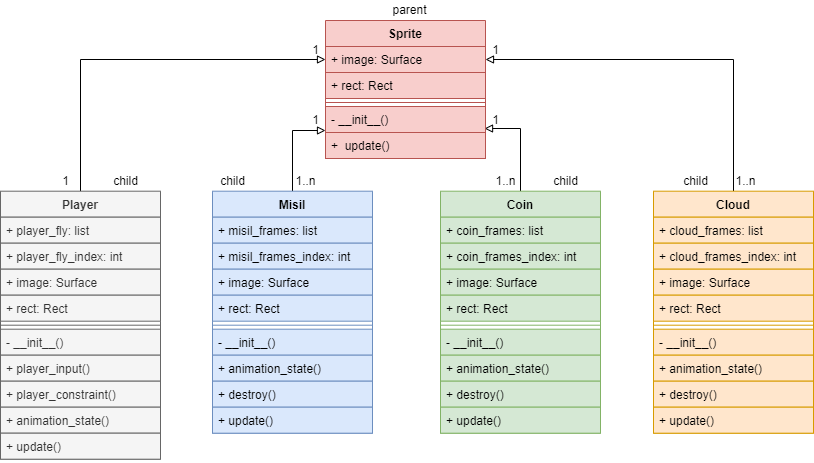

The diagram above was exported from draw.io. Its source (the exported page's mxGraphModel, read from the mxfile embedded in the PNG):
<mxGraphModel dx="868" dy="450" grid="1" gridSize="10" guides="1" tooltips="1" connect="1" arrows="1" fold="1" page="1" pageScale="1" pageWidth="827" pageHeight="1169" math="0" shadow="0">
  <root>
    <mxCell id="WIyWlLk6GJQsqaUBKTNV-0" />
    <mxCell id="WIyWlLk6GJQsqaUBKTNV-1" parent="WIyWlLk6GJQsqaUBKTNV-0" />
    <mxCell id="0Je2g1W7Uk9sy7Xl4BZx-0" style="edgeStyle=orthogonalEdgeStyle;rounded=0;orthogonalLoop=1;jettySize=auto;html=1;exitX=0.5;exitY=0;exitDx=0;exitDy=0;entryX=0;entryY=0.5;entryDx=0;entryDy=0;endArrow=block;endFill=0;" parent="WIyWlLk6GJQsqaUBKTNV-1" source="KGf5j8s6VGtxi6ynBE5h-0" target="KGf5j8s6VGtxi6ynBE5h-93" edge="1">
      <mxGeometry relative="1" as="geometry" />
    </mxCell>
    <mxCell id="KGf5j8s6VGtxi6ynBE5h-0" value="Player" style="swimlane;fontStyle=1;align=center;verticalAlign=top;childLayout=stackLayout;horizontal=1;startSize=26;horizontalStack=0;resizeParent=1;resizeParentMax=0;resizeLast=0;collapsible=1;marginBottom=0;fillColor=#f5f5f5;fontColor=#333333;strokeColor=#666666;" parent="WIyWlLk6GJQsqaUBKTNV-1" vertex="1">
      <mxGeometry x="5" y="590.69" width="160" height="268" as="geometry">
        <mxRectangle x="300" y="220" width="70" height="26" as="alternateBounds" />
      </mxGeometry>
    </mxCell>
    <mxCell id="KGf5j8s6VGtxi6ynBE5h-1" value="+ player_fly: list" style="text;strokeColor=#666666;fillColor=#f5f5f5;align=left;verticalAlign=top;spacingLeft=4;spacingRight=4;overflow=hidden;rotatable=0;points=[[0,0.5],[1,0.5]];portConstraint=eastwest;fontColor=#333333;" parent="KGf5j8s6VGtxi6ynBE5h-0" vertex="1">
      <mxGeometry y="26" width="160" height="26" as="geometry" />
    </mxCell>
    <mxCell id="KGf5j8s6VGtxi6ynBE5h-16" value="+ player_fly_index: int" style="text;strokeColor=#666666;fillColor=#f5f5f5;align=left;verticalAlign=top;spacingLeft=4;spacingRight=4;overflow=hidden;rotatable=0;points=[[0,0.5],[1,0.5]];portConstraint=eastwest;fontColor=#333333;" parent="KGf5j8s6VGtxi6ynBE5h-0" vertex="1">
      <mxGeometry y="52" width="160" height="26" as="geometry" />
    </mxCell>
    <mxCell id="KGf5j8s6VGtxi6ynBE5h-11" value="+ image: Surface" style="text;strokeColor=#666666;fillColor=#f5f5f5;align=left;verticalAlign=top;spacingLeft=4;spacingRight=4;overflow=hidden;rotatable=0;points=[[0,0.5],[1,0.5]];portConstraint=eastwest;fontColor=#333333;" parent="KGf5j8s6VGtxi6ynBE5h-0" vertex="1">
      <mxGeometry y="78" width="160" height="26" as="geometry" />
    </mxCell>
    <mxCell id="KGf5j8s6VGtxi6ynBE5h-8" value="+ rect: Rect" style="text;strokeColor=#666666;fillColor=#f5f5f5;align=left;verticalAlign=top;spacingLeft=4;spacingRight=4;overflow=hidden;rotatable=0;points=[[0,0.5],[1,0.5]];portConstraint=eastwest;fontColor=#333333;" parent="KGf5j8s6VGtxi6ynBE5h-0" vertex="1">
      <mxGeometry y="104" width="160" height="26" as="geometry" />
    </mxCell>
    <mxCell id="KGf5j8s6VGtxi6ynBE5h-2" value="" style="line;strokeWidth=1;fillColor=#f5f5f5;align=left;verticalAlign=middle;spacingTop=-1;spacingLeft=3;spacingRight=3;rotatable=0;labelPosition=right;points=[];portConstraint=eastwest;fontColor=#333333;strokeColor=#666666;" parent="KGf5j8s6VGtxi6ynBE5h-0" vertex="1">
      <mxGeometry y="130" width="160" height="8" as="geometry" />
    </mxCell>
    <mxCell id="KGf5j8s6VGtxi6ynBE5h-3" value="- __init__()" style="text;strokeColor=#666666;fillColor=#f5f5f5;align=left;verticalAlign=top;spacingLeft=4;spacingRight=4;overflow=hidden;rotatable=0;points=[[0,0.5],[1,0.5]];portConstraint=eastwest;fontColor=#333333;" parent="KGf5j8s6VGtxi6ynBE5h-0" vertex="1">
      <mxGeometry y="138" width="160" height="26" as="geometry" />
    </mxCell>
    <mxCell id="KGf5j8s6VGtxi6ynBE5h-18" value="+ player_input()" style="text;strokeColor=#666666;fillColor=#f5f5f5;align=left;verticalAlign=top;spacingLeft=4;spacingRight=4;overflow=hidden;rotatable=0;points=[[0,0.5],[1,0.5]];portConstraint=eastwest;fontColor=#333333;" parent="KGf5j8s6VGtxi6ynBE5h-0" vertex="1">
      <mxGeometry y="164" width="160" height="26" as="geometry" />
    </mxCell>
    <mxCell id="KGf5j8s6VGtxi6ynBE5h-27" value="+ player_constraint()" style="text;strokeColor=#666666;fillColor=#f5f5f5;align=left;verticalAlign=top;spacingLeft=4;spacingRight=4;overflow=hidden;rotatable=0;points=[[0,0.5],[1,0.5]];portConstraint=eastwest;fontColor=#333333;" parent="KGf5j8s6VGtxi6ynBE5h-0" vertex="1">
      <mxGeometry y="190" width="160" height="26" as="geometry" />
    </mxCell>
    <mxCell id="KGf5j8s6VGtxi6ynBE5h-28" value="+ animation_state()" style="text;strokeColor=#666666;fillColor=#f5f5f5;align=left;verticalAlign=top;spacingLeft=4;spacingRight=4;overflow=hidden;rotatable=0;points=[[0,0.5],[1,0.5]];portConstraint=eastwest;fontColor=#333333;" parent="KGf5j8s6VGtxi6ynBE5h-0" vertex="1">
      <mxGeometry y="216" width="160" height="26" as="geometry" />
    </mxCell>
    <mxCell id="KGf5j8s6VGtxi6ynBE5h-29" value="+ update()" style="text;strokeColor=#666666;fillColor=#f5f5f5;align=left;verticalAlign=top;spacingLeft=4;spacingRight=4;overflow=hidden;rotatable=0;points=[[0,0.5],[1,0.5]];portConstraint=eastwest;fontColor=#333333;" parent="KGf5j8s6VGtxi6ynBE5h-0" vertex="1">
      <mxGeometry y="242" width="160" height="26" as="geometry" />
    </mxCell>
    <mxCell id="0Je2g1W7Uk9sy7Xl4BZx-1" style="edgeStyle=orthogonalEdgeStyle;rounded=0;orthogonalLoop=1;jettySize=auto;html=1;entryX=0;entryY=0.923;entryDx=0;entryDy=0;entryPerimeter=0;endArrow=block;endFill=0;" parent="WIyWlLk6GJQsqaUBKTNV-1" source="KGf5j8s6VGtxi6ynBE5h-30" target="xqyXzrizUpp2N6yq2Sk2-0" edge="1">
      <mxGeometry relative="1" as="geometry" />
    </mxCell>
    <mxCell id="KGf5j8s6VGtxi6ynBE5h-30" value="Misil" style="swimlane;fontStyle=1;align=center;verticalAlign=top;childLayout=stackLayout;horizontal=1;startSize=26;horizontalStack=0;resizeParent=1;resizeParentMax=0;resizeLast=0;collapsible=1;marginBottom=0;fillColor=#dae8fc;strokeColor=#6c8ebf;" parent="WIyWlLk6GJQsqaUBKTNV-1" vertex="1">
      <mxGeometry x="217" y="590.69" width="160" height="242" as="geometry">
        <mxRectangle x="300" y="220" width="70" height="26" as="alternateBounds" />
      </mxGeometry>
    </mxCell>
    <mxCell id="KGf5j8s6VGtxi6ynBE5h-31" value="+ misil_frames: list" style="text;strokeColor=#6c8ebf;fillColor=#dae8fc;align=left;verticalAlign=top;spacingLeft=4;spacingRight=4;overflow=hidden;rotatable=0;points=[[0,0.5],[1,0.5]];portConstraint=eastwest;" parent="KGf5j8s6VGtxi6ynBE5h-30" vertex="1">
      <mxGeometry y="26" width="160" height="26" as="geometry" />
    </mxCell>
    <mxCell id="KGf5j8s6VGtxi6ynBE5h-32" value="+ misil_frames_index: int" style="text;strokeColor=#6c8ebf;fillColor=#dae8fc;align=left;verticalAlign=top;spacingLeft=4;spacingRight=4;overflow=hidden;rotatable=0;points=[[0,0.5],[1,0.5]];portConstraint=eastwest;" parent="KGf5j8s6VGtxi6ynBE5h-30" vertex="1">
      <mxGeometry y="52" width="160" height="26" as="geometry" />
    </mxCell>
    <mxCell id="KGf5j8s6VGtxi6ynBE5h-33" value="+ image: Surface" style="text;strokeColor=#6c8ebf;fillColor=#dae8fc;align=left;verticalAlign=top;spacingLeft=4;spacingRight=4;overflow=hidden;rotatable=0;points=[[0,0.5],[1,0.5]];portConstraint=eastwest;" parent="KGf5j8s6VGtxi6ynBE5h-30" vertex="1">
      <mxGeometry y="78" width="160" height="26" as="geometry" />
    </mxCell>
    <mxCell id="KGf5j8s6VGtxi6ynBE5h-34" value="+ rect: Rect" style="text;strokeColor=#6c8ebf;fillColor=#dae8fc;align=left;verticalAlign=top;spacingLeft=4;spacingRight=4;overflow=hidden;rotatable=0;points=[[0,0.5],[1,0.5]];portConstraint=eastwest;" parent="KGf5j8s6VGtxi6ynBE5h-30" vertex="1">
      <mxGeometry y="104" width="160" height="26" as="geometry" />
    </mxCell>
    <mxCell id="KGf5j8s6VGtxi6ynBE5h-35" value="" style="line;strokeWidth=1;fillColor=#dae8fc;align=left;verticalAlign=middle;spacingTop=-1;spacingLeft=3;spacingRight=3;rotatable=0;labelPosition=right;points=[];portConstraint=eastwest;strokeColor=#6c8ebf;" parent="KGf5j8s6VGtxi6ynBE5h-30" vertex="1">
      <mxGeometry y="130" width="160" height="8" as="geometry" />
    </mxCell>
    <mxCell id="KGf5j8s6VGtxi6ynBE5h-36" value="- __init__()" style="text;strokeColor=#6c8ebf;fillColor=#dae8fc;align=left;verticalAlign=top;spacingLeft=4;spacingRight=4;overflow=hidden;rotatable=0;points=[[0,0.5],[1,0.5]];portConstraint=eastwest;" parent="KGf5j8s6VGtxi6ynBE5h-30" vertex="1">
      <mxGeometry y="138" width="160" height="26" as="geometry" />
    </mxCell>
    <mxCell id="KGf5j8s6VGtxi6ynBE5h-39" value="+ animation_state()" style="text;strokeColor=#6c8ebf;fillColor=#dae8fc;align=left;verticalAlign=top;spacingLeft=4;spacingRight=4;overflow=hidden;rotatable=0;points=[[0,0.5],[1,0.5]];portConstraint=eastwest;" parent="KGf5j8s6VGtxi6ynBE5h-30" vertex="1">
      <mxGeometry y="164" width="160" height="26" as="geometry" />
    </mxCell>
    <mxCell id="KGf5j8s6VGtxi6ynBE5h-37" value="+ destroy()" style="text;strokeColor=#6c8ebf;fillColor=#dae8fc;align=left;verticalAlign=top;spacingLeft=4;spacingRight=4;overflow=hidden;rotatable=0;points=[[0,0.5],[1,0.5]];portConstraint=eastwest;" parent="KGf5j8s6VGtxi6ynBE5h-30" vertex="1">
      <mxGeometry y="190" width="160" height="26" as="geometry" />
    </mxCell>
    <mxCell id="KGf5j8s6VGtxi6ynBE5h-40" value="+ update()" style="text;strokeColor=#6c8ebf;fillColor=#dae8fc;align=left;verticalAlign=top;spacingLeft=4;spacingRight=4;overflow=hidden;rotatable=0;points=[[0,0.5],[1,0.5]];portConstraint=eastwest;" parent="KGf5j8s6VGtxi6ynBE5h-30" vertex="1">
      <mxGeometry y="216" width="160" height="26" as="geometry" />
    </mxCell>
    <mxCell id="0Je2g1W7Uk9sy7Xl4BZx-2" style="edgeStyle=orthogonalEdgeStyle;rounded=0;orthogonalLoop=1;jettySize=auto;html=1;exitX=0.5;exitY=0;exitDx=0;exitDy=0;entryX=0.994;entryY=0.846;entryDx=0;entryDy=0;entryPerimeter=0;endArrow=block;endFill=0;" parent="WIyWlLk6GJQsqaUBKTNV-1" source="KGf5j8s6VGtxi6ynBE5h-41" target="xqyXzrizUpp2N6yq2Sk2-0" edge="1">
      <mxGeometry relative="1" as="geometry">
        <mxPoint x="590" y="520" as="targetPoint" />
      </mxGeometry>
    </mxCell>
    <mxCell id="KGf5j8s6VGtxi6ynBE5h-41" value="Coin" style="swimlane;fontStyle=1;align=center;verticalAlign=top;childLayout=stackLayout;horizontal=1;startSize=26;horizontalStack=0;resizeParent=1;resizeParentMax=0;resizeLast=0;collapsible=1;marginBottom=0;fillColor=#d5e8d4;strokeColor=#82b366;" parent="WIyWlLk6GJQsqaUBKTNV-1" vertex="1">
      <mxGeometry x="445" y="590.69" width="160" height="242" as="geometry">
        <mxRectangle x="300" y="220" width="70" height="26" as="alternateBounds" />
      </mxGeometry>
    </mxCell>
    <mxCell id="KGf5j8s6VGtxi6ynBE5h-42" value="+ coin_frames: list" style="text;strokeColor=#82b366;fillColor=#d5e8d4;align=left;verticalAlign=top;spacingLeft=4;spacingRight=4;overflow=hidden;rotatable=0;points=[[0,0.5],[1,0.5]];portConstraint=eastwest;" parent="KGf5j8s6VGtxi6ynBE5h-41" vertex="1">
      <mxGeometry y="26" width="160" height="26" as="geometry" />
    </mxCell>
    <mxCell id="KGf5j8s6VGtxi6ynBE5h-43" value="+ coin_frames_index: int" style="text;strokeColor=#82b366;fillColor=#d5e8d4;align=left;verticalAlign=top;spacingLeft=4;spacingRight=4;overflow=hidden;rotatable=0;points=[[0,0.5],[1,0.5]];portConstraint=eastwest;" parent="KGf5j8s6VGtxi6ynBE5h-41" vertex="1">
      <mxGeometry y="52" width="160" height="26" as="geometry" />
    </mxCell>
    <mxCell id="KGf5j8s6VGtxi6ynBE5h-44" value="+ image: Surface" style="text;strokeColor=#82b366;fillColor=#d5e8d4;align=left;verticalAlign=top;spacingLeft=4;spacingRight=4;overflow=hidden;rotatable=0;points=[[0,0.5],[1,0.5]];portConstraint=eastwest;" parent="KGf5j8s6VGtxi6ynBE5h-41" vertex="1">
      <mxGeometry y="78" width="160" height="26" as="geometry" />
    </mxCell>
    <mxCell id="KGf5j8s6VGtxi6ynBE5h-45" value="+ rect: Rect" style="text;strokeColor=#82b366;fillColor=#d5e8d4;align=left;verticalAlign=top;spacingLeft=4;spacingRight=4;overflow=hidden;rotatable=0;points=[[0,0.5],[1,0.5]];portConstraint=eastwest;" parent="KGf5j8s6VGtxi6ynBE5h-41" vertex="1">
      <mxGeometry y="104" width="160" height="26" as="geometry" />
    </mxCell>
    <mxCell id="KGf5j8s6VGtxi6ynBE5h-46" value="" style="line;strokeWidth=1;fillColor=#d5e8d4;align=left;verticalAlign=middle;spacingTop=-1;spacingLeft=3;spacingRight=3;rotatable=0;labelPosition=right;points=[];portConstraint=eastwest;strokeColor=#82b366;" parent="KGf5j8s6VGtxi6ynBE5h-41" vertex="1">
      <mxGeometry y="130" width="160" height="8" as="geometry" />
    </mxCell>
    <mxCell id="KGf5j8s6VGtxi6ynBE5h-47" value="- __init__()" style="text;strokeColor=#82b366;fillColor=#d5e8d4;align=left;verticalAlign=top;spacingLeft=4;spacingRight=4;overflow=hidden;rotatable=0;points=[[0,0.5],[1,0.5]];portConstraint=eastwest;" parent="KGf5j8s6VGtxi6ynBE5h-41" vertex="1">
      <mxGeometry y="138" width="160" height="26" as="geometry" />
    </mxCell>
    <mxCell id="KGf5j8s6VGtxi6ynBE5h-48" value="+ animation_state()" style="text;strokeColor=#82b366;fillColor=#d5e8d4;align=left;verticalAlign=top;spacingLeft=4;spacingRight=4;overflow=hidden;rotatable=0;points=[[0,0.5],[1,0.5]];portConstraint=eastwest;" parent="KGf5j8s6VGtxi6ynBE5h-41" vertex="1">
      <mxGeometry y="164" width="160" height="26" as="geometry" />
    </mxCell>
    <mxCell id="KGf5j8s6VGtxi6ynBE5h-49" value="+ destroy()" style="text;strokeColor=#82b366;fillColor=#d5e8d4;align=left;verticalAlign=top;spacingLeft=4;spacingRight=4;overflow=hidden;rotatable=0;points=[[0,0.5],[1,0.5]];portConstraint=eastwest;" parent="KGf5j8s6VGtxi6ynBE5h-41" vertex="1">
      <mxGeometry y="190" width="160" height="26" as="geometry" />
    </mxCell>
    <mxCell id="KGf5j8s6VGtxi6ynBE5h-50" value="+ update()" style="text;strokeColor=#82b366;fillColor=#d5e8d4;align=left;verticalAlign=top;spacingLeft=4;spacingRight=4;overflow=hidden;rotatable=0;points=[[0,0.5],[1,0.5]];portConstraint=eastwest;" parent="KGf5j8s6VGtxi6ynBE5h-41" vertex="1">
      <mxGeometry y="216" width="160" height="26" as="geometry" />
    </mxCell>
    <mxCell id="0Je2g1W7Uk9sy7Xl4BZx-3" style="edgeStyle=orthogonalEdgeStyle;rounded=0;orthogonalLoop=1;jettySize=auto;html=1;entryX=1;entryY=0.5;entryDx=0;entryDy=0;endArrow=block;endFill=0;" parent="WIyWlLk6GJQsqaUBKTNV-1" source="KGf5j8s6VGtxi6ynBE5h-51" target="KGf5j8s6VGtxi6ynBE5h-93" edge="1">
      <mxGeometry relative="1" as="geometry" />
    </mxCell>
    <mxCell id="KGf5j8s6VGtxi6ynBE5h-51" value="Cloud" style="swimlane;fontStyle=1;align=center;verticalAlign=top;childLayout=stackLayout;horizontal=1;startSize=26;horizontalStack=0;resizeParent=1;resizeParentMax=0;resizeLast=0;collapsible=1;marginBottom=0;fillColor=#ffe6cc;strokeColor=#d79b00;" parent="WIyWlLk6GJQsqaUBKTNV-1" vertex="1">
      <mxGeometry x="658" y="590.69" width="160" height="242" as="geometry">
        <mxRectangle x="300" y="220" width="70" height="26" as="alternateBounds" />
      </mxGeometry>
    </mxCell>
    <mxCell id="KGf5j8s6VGtxi6ynBE5h-52" value="+ cloud_frames: list" style="text;strokeColor=#d79b00;fillColor=#ffe6cc;align=left;verticalAlign=top;spacingLeft=4;spacingRight=4;overflow=hidden;rotatable=0;points=[[0,0.5],[1,0.5]];portConstraint=eastwest;" parent="KGf5j8s6VGtxi6ynBE5h-51" vertex="1">
      <mxGeometry y="26" width="160" height="26" as="geometry" />
    </mxCell>
    <mxCell id="KGf5j8s6VGtxi6ynBE5h-53" value="+ cloud_frames_index: int" style="text;strokeColor=#d79b00;fillColor=#ffe6cc;align=left;verticalAlign=top;spacingLeft=4;spacingRight=4;overflow=hidden;rotatable=0;points=[[0,0.5],[1,0.5]];portConstraint=eastwest;" parent="KGf5j8s6VGtxi6ynBE5h-51" vertex="1">
      <mxGeometry y="52" width="160" height="26" as="geometry" />
    </mxCell>
    <mxCell id="KGf5j8s6VGtxi6ynBE5h-54" value="+ image: Surface" style="text;strokeColor=#d79b00;fillColor=#ffe6cc;align=left;verticalAlign=top;spacingLeft=4;spacingRight=4;overflow=hidden;rotatable=0;points=[[0,0.5],[1,0.5]];portConstraint=eastwest;" parent="KGf5j8s6VGtxi6ynBE5h-51" vertex="1">
      <mxGeometry y="78" width="160" height="26" as="geometry" />
    </mxCell>
    <mxCell id="KGf5j8s6VGtxi6ynBE5h-55" value="+ rect: Rect" style="text;strokeColor=#d79b00;fillColor=#ffe6cc;align=left;verticalAlign=top;spacingLeft=4;spacingRight=4;overflow=hidden;rotatable=0;points=[[0,0.5],[1,0.5]];portConstraint=eastwest;" parent="KGf5j8s6VGtxi6ynBE5h-51" vertex="1">
      <mxGeometry y="104" width="160" height="26" as="geometry" />
    </mxCell>
    <mxCell id="KGf5j8s6VGtxi6ynBE5h-56" value="" style="line;strokeWidth=1;fillColor=#ffe6cc;align=left;verticalAlign=middle;spacingTop=-1;spacingLeft=3;spacingRight=3;rotatable=0;labelPosition=right;points=[];portConstraint=eastwest;strokeColor=#d79b00;" parent="KGf5j8s6VGtxi6ynBE5h-51" vertex="1">
      <mxGeometry y="130" width="160" height="8" as="geometry" />
    </mxCell>
    <mxCell id="KGf5j8s6VGtxi6ynBE5h-57" value="- __init__()" style="text;strokeColor=#d79b00;fillColor=#ffe6cc;align=left;verticalAlign=top;spacingLeft=4;spacingRight=4;overflow=hidden;rotatable=0;points=[[0,0.5],[1,0.5]];portConstraint=eastwest;" parent="KGf5j8s6VGtxi6ynBE5h-51" vertex="1">
      <mxGeometry y="138" width="160" height="26" as="geometry" />
    </mxCell>
    <mxCell id="KGf5j8s6VGtxi6ynBE5h-58" value="+ animation_state()" style="text;strokeColor=#d79b00;fillColor=#ffe6cc;align=left;verticalAlign=top;spacingLeft=4;spacingRight=4;overflow=hidden;rotatable=0;points=[[0,0.5],[1,0.5]];portConstraint=eastwest;" parent="KGf5j8s6VGtxi6ynBE5h-51" vertex="1">
      <mxGeometry y="164" width="160" height="26" as="geometry" />
    </mxCell>
    <mxCell id="KGf5j8s6VGtxi6ynBE5h-59" value="+ destroy()" style="text;strokeColor=#d79b00;fillColor=#ffe6cc;align=left;verticalAlign=top;spacingLeft=4;spacingRight=4;overflow=hidden;rotatable=0;points=[[0,0.5],[1,0.5]];portConstraint=eastwest;" parent="KGf5j8s6VGtxi6ynBE5h-51" vertex="1">
      <mxGeometry y="190" width="160" height="26" as="geometry" />
    </mxCell>
    <mxCell id="KGf5j8s6VGtxi6ynBE5h-60" value="+ update()" style="text;strokeColor=#d79b00;fillColor=#ffe6cc;align=left;verticalAlign=top;spacingLeft=4;spacingRight=4;overflow=hidden;rotatable=0;points=[[0,0.5],[1,0.5]];portConstraint=eastwest;" parent="KGf5j8s6VGtxi6ynBE5h-51" vertex="1">
      <mxGeometry y="216" width="160" height="26" as="geometry" />
    </mxCell>
    <mxCell id="KGf5j8s6VGtxi6ynBE5h-92" value="Sprite" style="swimlane;fontStyle=1;align=center;verticalAlign=top;childLayout=stackLayout;horizontal=1;startSize=26;horizontalStack=0;resizeParent=1;resizeParentMax=0;resizeLast=0;collapsible=1;marginBottom=0;fillColor=#f8cecc;strokeColor=#b85450;" parent="WIyWlLk6GJQsqaUBKTNV-1" vertex="1">
      <mxGeometry x="330" y="420" width="160" height="138" as="geometry" />
    </mxCell>
    <mxCell id="KGf5j8s6VGtxi6ynBE5h-93" value="+ image: Surface" style="text;strokeColor=#b85450;fillColor=#f8cecc;align=left;verticalAlign=top;spacingLeft=4;spacingRight=4;overflow=hidden;rotatable=0;points=[[0,0.5],[1,0.5]];portConstraint=eastwest;" parent="KGf5j8s6VGtxi6ynBE5h-92" vertex="1">
      <mxGeometry y="26" width="160" height="26" as="geometry" />
    </mxCell>
    <mxCell id="KGf5j8s6VGtxi6ynBE5h-96" value="+ rect: Rect" style="text;strokeColor=#b85450;fillColor=#f8cecc;align=left;verticalAlign=top;spacingLeft=4;spacingRight=4;overflow=hidden;rotatable=0;points=[[0,0.5],[1,0.5]];portConstraint=eastwest;" parent="KGf5j8s6VGtxi6ynBE5h-92" vertex="1">
      <mxGeometry y="52" width="160" height="26" as="geometry" />
    </mxCell>
    <mxCell id="KGf5j8s6VGtxi6ynBE5h-94" value="" style="line;strokeWidth=1;fillColor=#f8cecc;align=left;verticalAlign=middle;spacingTop=-1;spacingLeft=3;spacingRight=3;rotatable=0;labelPosition=right;points=[];portConstraint=eastwest;strokeColor=#b85450;" parent="KGf5j8s6VGtxi6ynBE5h-92" vertex="1">
      <mxGeometry y="78" width="160" height="8" as="geometry" />
    </mxCell>
    <mxCell id="xqyXzrizUpp2N6yq2Sk2-0" value="- __init__()" style="text;strokeColor=#b85450;fillColor=#f8cecc;align=left;verticalAlign=top;spacingLeft=4;spacingRight=4;overflow=hidden;rotatable=0;points=[[0,0.5],[1,0.5]];portConstraint=eastwest;" parent="KGf5j8s6VGtxi6ynBE5h-92" vertex="1">
      <mxGeometry y="86" width="160" height="26" as="geometry" />
    </mxCell>
    <mxCell id="KGf5j8s6VGtxi6ynBE5h-97" value="+  update()" style="text;strokeColor=#b85450;fillColor=#f8cecc;align=left;verticalAlign=top;spacingLeft=4;spacingRight=4;overflow=hidden;rotatable=0;points=[[0,0.5],[1,0.5]];portConstraint=eastwest;" parent="KGf5j8s6VGtxi6ynBE5h-92" vertex="1">
      <mxGeometry y="112" width="160" height="26" as="geometry" />
    </mxCell>
    <mxCell id="xqyXzrizUpp2N6yq2Sk2-6" value="1" style="text;html=1;resizable=0;autosize=1;align=center;verticalAlign=middle;points=[];fillColor=none;strokeColor=none;rounded=0;" parent="WIyWlLk6GJQsqaUBKTNV-1" vertex="1">
      <mxGeometry x="310" y="440" width="20" height="20" as="geometry" />
    </mxCell>
    <mxCell id="xqyXzrizUpp2N6yq2Sk2-8" value="1" style="text;html=1;align=center;verticalAlign=middle;resizable=0;points=[];autosize=1;strokeColor=none;fillColor=none;" parent="WIyWlLk6GJQsqaUBKTNV-1" vertex="1">
      <mxGeometry x="60" y="570.69" width="20" height="20" as="geometry" />
    </mxCell>
    <mxCell id="xqyXzrizUpp2N6yq2Sk2-9" value="1..n" style="text;html=1;align=center;verticalAlign=middle;resizable=0;points=[];autosize=1;strokeColor=none;fillColor=none;" parent="WIyWlLk6GJQsqaUBKTNV-1" vertex="1">
      <mxGeometry x="290" y="570.69" width="40" height="20" as="geometry" />
    </mxCell>
    <mxCell id="xqyXzrizUpp2N6yq2Sk2-14" value="1" style="text;html=1;align=center;verticalAlign=middle;resizable=0;points=[];autosize=1;strokeColor=none;fillColor=none;" parent="WIyWlLk6GJQsqaUBKTNV-1" vertex="1">
      <mxGeometry x="310" y="510" width="20" height="20" as="geometry" />
    </mxCell>
    <mxCell id="xqyXzrizUpp2N6yq2Sk2-15" value="1" style="text;html=1;align=center;verticalAlign=middle;resizable=0;points=[];autosize=1;strokeColor=none;fillColor=none;" parent="WIyWlLk6GJQsqaUBKTNV-1" vertex="1">
      <mxGeometry x="490" y="440" width="20" height="20" as="geometry" />
    </mxCell>
    <mxCell id="xqyXzrizUpp2N6yq2Sk2-16" value="1" style="text;html=1;align=center;verticalAlign=middle;resizable=0;points=[];autosize=1;strokeColor=none;fillColor=none;" parent="WIyWlLk6GJQsqaUBKTNV-1" vertex="1">
      <mxGeometry x="490" y="510" width="20" height="20" as="geometry" />
    </mxCell>
    <mxCell id="xqyXzrizUpp2N6yq2Sk2-17" value="1..n" style="text;html=1;align=center;verticalAlign=middle;resizable=0;points=[];autosize=1;strokeColor=none;fillColor=none;" parent="WIyWlLk6GJQsqaUBKTNV-1" vertex="1">
      <mxGeometry x="490" y="570.69" width="40" height="20" as="geometry" />
    </mxCell>
    <mxCell id="xqyXzrizUpp2N6yq2Sk2-18" value="1..n" style="text;html=1;align=center;verticalAlign=middle;resizable=0;points=[];autosize=1;strokeColor=none;fillColor=none;" parent="WIyWlLk6GJQsqaUBKTNV-1" vertex="1">
      <mxGeometry x="730" y="570.69" width="40" height="20" as="geometry" />
    </mxCell>
    <mxCell id="xqyXzrizUpp2N6yq2Sk2-25" value="parent" style="text;html=1;align=center;verticalAlign=middle;resizable=0;points=[];autosize=1;strokeColor=none;fillColor=none;" parent="WIyWlLk6GJQsqaUBKTNV-1" vertex="1">
      <mxGeometry x="389" y="400" width="50" height="20" as="geometry" />
    </mxCell>
    <mxCell id="xqyXzrizUpp2N6yq2Sk2-26" value="child" style="text;html=1;align=center;verticalAlign=middle;resizable=0;points=[];autosize=1;strokeColor=none;fillColor=none;" parent="WIyWlLk6GJQsqaUBKTNV-1" vertex="1">
      <mxGeometry x="680" y="570.69" width="40" height="20" as="geometry" />
    </mxCell>
    <mxCell id="xqyXzrizUpp2N6yq2Sk2-27" value="child" style="text;html=1;align=center;verticalAlign=middle;resizable=0;points=[];autosize=1;strokeColor=none;fillColor=none;" parent="WIyWlLk6GJQsqaUBKTNV-1" vertex="1">
      <mxGeometry x="550" y="570.69" width="40" height="20" as="geometry" />
    </mxCell>
    <mxCell id="xqyXzrizUpp2N6yq2Sk2-28" value="child" style="text;html=1;align=center;verticalAlign=middle;resizable=0;points=[];autosize=1;strokeColor=none;fillColor=none;" parent="WIyWlLk6GJQsqaUBKTNV-1" vertex="1">
      <mxGeometry x="217" y="570.69" width="40" height="20" as="geometry" />
    </mxCell>
    <mxCell id="xqyXzrizUpp2N6yq2Sk2-29" value="child" style="text;html=1;align=center;verticalAlign=middle;resizable=0;points=[];autosize=1;strokeColor=none;fillColor=none;" parent="WIyWlLk6GJQsqaUBKTNV-1" vertex="1">
      <mxGeometry x="110" y="570.69" width="40" height="20" as="geometry" />
    </mxCell>
  </root>
</mxGraphModel>